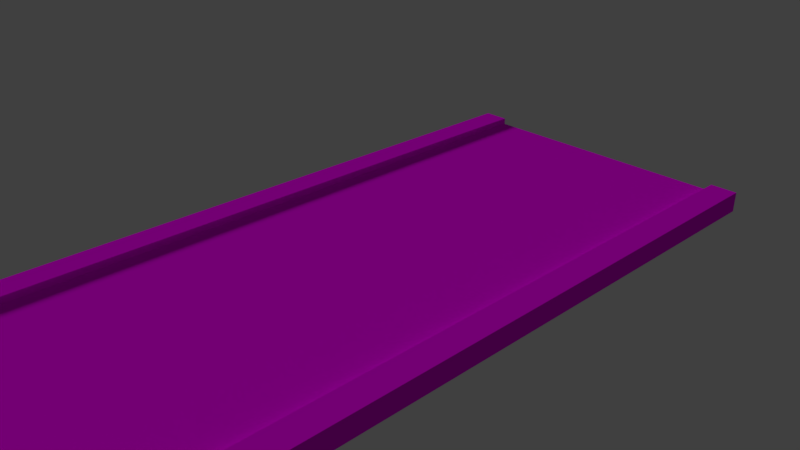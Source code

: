 # Source: asphalt.blend  (saved by Blender 2.79.0; exported with 4.5.12 LTS)
import bpy
from mathutils import Matrix  # noqa: F401  (used for matrix-valued properties, if any)

bpy.ops.wm.read_factory_settings(use_empty=True)
scene = bpy.context.scene
scene.name = 'Scene'

# ---- collections
col_collection_1 = bpy.data.collections.new('Collection 1'); scene.collection.children.link(col_collection_1)

# ---- images (referenced by path relative to the original .blend; pixels are not part of the script)
import os
ASSET_DIR = os.environ.get("B2B_ASSET_DIR", "")  # directory of the original .blend (textures are referenced by path, not embedded)
HERE = os.path.dirname(os.path.abspath(__file__))  # packed textures are extracted next to this script under _unpacked/

def load_image(name, relpath, width, height, colorspace="sRGB"):
    """Load a texture the original file referenced (path relative to the .blend, or extracted next to this script)."""
    p = next((c for c in (os.path.join(HERE, relpath), os.path.join(ASSET_DIR, relpath)) if relpath and os.path.exists(c)), "")
    if p:
        img = bpy.data.images.load(p, check_existing=True)
        img.name = name
    else:  # same state as the original file: an image datablock whose file is absent (Cycles renders it pink)
        img = bpy.data.images.new(name, width, height)
        img.source = "FILE"
        img.filepath = "//" + (relpath or name)
    img.colorspace_settings.name = colorspace
    return img
img_texturescom_asphalt4_2x2_1k_normal_tif = load_image('TexturesCom_Asphalt4_2x2_1K_normal.tif', 'TexturesCom_Asphalt4_2x2_1K_normal.tif', 1024, 1024, 'sRGB')
img_texturescom_asphalt4_2x2_1k_albedo_tif = load_image('TexturesCom_Asphalt4_2x2_1K_albedo.tif', 'TexturesCom_Asphalt4_2x2_1K_albedo.tif', 1024, 1024, 'sRGB')
img_texturescom_pavement_slateblack_1k_normal_tif = load_image('TexturesCom_Pavement_SlateBlack_1K_normal.tif', 'TexturesCom_Pavement_SlateBlack_1K_normal.tif', 1024, 1024, 'sRGB')
img_texturescom_pavement_slateblack_1k_albedo_tif = load_image('TexturesCom_Pavement_SlateBlack_1K_albedo.tif', 'TexturesCom_Pavement_SlateBlack_1K_albedo.tif', 1024, 1024, 'sRGB')

# ---- materials (node trees are filled in below, after node groups)
mat_asphalt = bpy.data.materials.new('Asphalt')
mat_asphalt.alpha_threshold = 0.0
mat_asphalt.roughness = 0.5
mat_asphalt.line_color = (0.0, 0.0, 0.0, 1.0)
mat_pavement = bpy.data.materials.new('Pavement')
mat_pavement.alpha_threshold = 0.0
mat_pavement.roughness = 0.5
mat_pavement.line_color = (0.0, 0.0, 0.0, 1.0)

# ---- material node trees
mat_asphalt.use_nodes = True; mat_asphalt.node_tree.nodes.clear()
_N = mat_asphalt.node_tree.nodes; _L = mat_asphalt.node_tree.links
n0 = _N.new('ShaderNodeNormalMap'); n0.name = 'Normal Map'; n0.location = (107, 105)
n1 = _N.new('ShaderNodeTexImage'); n1.name = 'Image Texture'; n1.location = (-112, 164)
n1.width = 140
n1.image = img_texturescom_asphalt4_2x2_1k_normal_tif
n2 = _N.new('ShaderNodeTexImage'); n2.name = 'Image Texture.001'; n2.location = (-109, 470)
n2.width = 140
n2.image = img_texturescom_asphalt4_2x2_1k_albedo_tif
n3 = _N.new('ShaderNodeOutputMaterial'); n3.name = 'Material Output'; n3.location = (344, 175)
n4 = _N.new('ShaderNodeBsdfDiffuse'); n4.name = 'Diffuse BSDF'; n4.location = (99, 458)
n5 = _N.new('ShaderNodeDisplacement'); n5.name = 'Displacement'; n5.location = (0, 0)
n5.inputs[1].default_value = 0.0
n5.inputs[2].default_value = 0.1
_L.new(n1.outputs[0], n0.inputs[1])
_L.new(n2.outputs[0], n4.inputs[0])
_L.new(n4.outputs[0], n3.inputs[0])
_L.new(n0.outputs[0], n5.inputs[0])
_L.new(n5.outputs[0], n3.inputs[2])
n3.is_active_output = True
mat_pavement.use_nodes = True; mat_pavement.node_tree.nodes.clear()
_N = mat_pavement.node_tree.nodes; _L = mat_pavement.node_tree.links
n0 = _N.new('ShaderNodeNormalMap'); n0.name = 'Normal Map'; n0.location = (107, 105)
n1 = _N.new('ShaderNodeTexImage'); n1.name = 'Image Texture'; n1.location = (-112, 164)
n1.width = 140
n1.image = img_texturescom_pavement_slateblack_1k_normal_tif
n2 = _N.new('ShaderNodeTexImage'); n2.name = 'Image Texture.001'; n2.location = (-109, 470)
n2.width = 140
n2.image = img_texturescom_pavement_slateblack_1k_albedo_tif
n3 = _N.new('ShaderNodeOutputMaterial'); n3.name = 'Material Output'; n3.location = (589, 175)
n4 = _N.new('ShaderNodeBsdfDiffuse'); n4.name = 'Diffuse BSDF'; n4.location = (331, 442)
n5 = _N.new('ShaderNodeGamma'); n5.name = 'Gamma'; n5.location = (111, 460)
n5.inputs[1].default_value = 0.6
n6 = _N.new('ShaderNodeDisplacement'); n6.name = 'Displacement'; n6.location = (0, 0)
n6.inputs[1].default_value = 0.0
n6.inputs[2].default_value = 0.1
_L.new(n1.outputs[0], n0.inputs[1])
_L.new(n2.outputs[0], n5.inputs[0])
_L.new(n4.outputs[0], n3.inputs[0])
_L.new(n5.outputs[0], n4.inputs[0])
_L.new(n0.outputs[0], n6.inputs[0])
_L.new(n6.outputs[0], n3.inputs[2])
n3.is_active_output = True

# ---- world
world_world = bpy.data.worlds.new('World'); scene.world = world_world
world_world.color = (0.05088, 0.05088, 0.05088)
world_world.use_sun_shadow = False
world_world.sun_shadow_jitter_overblur = 0.0
world_world.cycles.sampling_method = 'MANUAL'

# ---- cameras
cam_camera = bpy.data.cameras.new('Camera')
cam_camera.clip_end = 100.0
cam_camera.lens = 35.0
cam_camera.sensor_width = 32.0
cam_camera.sensor_height = 18.0
cam_camera.ortho_scale = 7.314
cam_camera.dof.focus_distance = 0.0

# ---- lights
light_lamp = bpy.data.lights.new('Lamp', 'SUN')
light_lamp.transmission_factor = 0.0
light_lamp.cutoff_distance = 30.0
light_lamp.angle = 0.1993
light_lamp.energy = 1.0
light_lamp.shadow_buffer_clip_start = 1.001
light_lamp.shadow_soft_size = 0.1
light_lamp.shadow_cascade_max_distance = 1000.0

# ---- meshes
me_cube_001 = bpy.data.meshes.new('Cube.001')
me_cube_001.from_pydata([(-2.0, -5.0, 2.235e-08), (-2.0, -5.0, -0.2), (-2.0, 5.0, 2.235e-08), (-2.0, 5.0, -0.2), (2.0, -5.0, 2.235e-08), (2.0, -5.0, -0.2), (2.0, 5.0, 2.235e-08), (2.0, 5.0, -0.2), (-2.4, 5.0, 2.235e-08), (-2.4, -5.0, 2.235e-08), (-2.4, -5.0, -0.2), (-2.4, 5.0, -0.2), (2.4, 5.0, -0.2), (2.4, 5.0, 2.235e-08), (2.4, -5.0, 2.235e-08), (2.4, -5.0, -0.2), (-2.0, -5.0, 0.1), (-2.0, 5.0, 0.1), (2.0, -5.0, 0.1), (2.0, 5.0, 0.1), (-2.4, 5.0, 0.1), (-2.4, -5.0, 0.1), (2.4, 5.0, 0.1), (2.4, -5.0, 0.1), (-2.0, 3.75, 2.235e-08), (-2.0, 2.5, 2.235e-08), (-2.0, 1.25, 2.235e-08), (-2.0, 0.0, 2.235e-08), (-2.0, -1.25, 2.235e-08), (-2.0, -2.5, 2.235e-08), (-2.0, -3.75, 2.235e-08), (-2.0, -3.75, -0.2), (-2.0, -2.5, -0.2), (-2.0, -1.25, -0.2), (-2.0, 0.0, -0.2), (-2.0, 1.25, -0.2), (-2.0, 2.5, -0.2), (-2.0, 3.75, -0.2), (2.0, -3.75, 2.235e-08), (2.0, -2.5, 2.235e-08), (2.0, -1.25, 2.235e-08), (2.0, 0.0, 2.235e-08), (2.0, 1.25, 2.235e-08), (2.0, 2.5, 2.235e-08), (2.0, 3.75, 2.235e-08), (2.0, 3.75, -0.2), (2.0, 2.5, -0.2), (2.0, 1.25, -0.2), (2.0, 0.0, -0.2), (2.0, -1.25, -0.2), (2.0, -2.5, -0.2), (2.0, -3.75, -0.2), (-2.4, 3.75, 2.235e-08), (-2.4, 2.5, 2.235e-08), (-2.4, 1.25, 2.235e-08), (-2.4, 0.0, 2.235e-08), (-2.4, -1.25, 2.235e-08), (-2.4, -2.5, 2.235e-08), (-2.4, -3.75, 2.235e-08), (-2.4, -3.75, -0.2), (-2.4, -2.5, -0.2), (-2.4, -1.25, -0.2), (-2.4, 0.0, -0.2), (-2.4, 1.25, -0.2), (-2.4, 2.5, -0.2), (-2.4, 3.75, -0.2), (2.4, -3.75, 2.235e-08), (2.4, -2.5, 2.235e-08), (2.4, -1.25, 2.235e-08), (2.4, 0.0, 2.235e-08), (2.4, 1.25, 2.235e-08), (2.4, 2.5, 2.235e-08), (2.4, 3.75, 2.235e-08), (2.4, 3.75, -0.2), (2.4, 2.5, -0.2), (2.4, 1.25, -0.2), (2.4, 0.0, -0.2), (2.4, -1.25, -0.2), (2.4, -2.5, -0.2), (2.4, -3.75, -0.2), (-2.0, 3.75, 0.1), (-2.0, 2.5, 0.1), (-2.0, 1.25, 0.1), (-2.0, 0.0, 0.1), (-2.0, -1.25, 0.1), (-2.0, -2.5, 0.1), (-2.0, -3.75, 0.1), (2.0, -3.75, 0.1), (2.0, -2.5, 0.1), (2.0, -1.25, 0.1), (2.0, 0.0, 0.1), (2.0, 1.25, 0.1), (2.0, 2.5, 0.1), (2.0, 3.75, 0.1), (-2.4, 3.75, 0.1), (-2.4, 2.5, 0.1), (-2.4, 1.25, 0.1), (-2.4, 0.0, 0.1), (-2.4, -1.25, 0.1), (-2.4, -2.5, 0.1), (-2.4, -3.75, 0.1), (2.4, -3.75, 0.1), (2.4, -2.5, 0.1), (2.4, -1.25, 0.1), (2.4, 0.0, 0.1), (2.4, 1.25, 0.1), (2.4, 2.5, 0.1), (2.4, 3.75, 0.1)], [], [(0, 9, 10, 1), (2, 6, 7, 3), (51, 79, 15, 5), (4, 0, 1, 5), (30, 0, 4, 38), (51, 5, 1, 31), (52, 8, 11, 65), (37, 65, 11, 3), (3, 11, 8, 2), (66, 14, 15, 79), (6, 13, 12, 7), (5, 15, 14, 4), (38, 4, 18, 87), (86, 100, 21, 16), (93, 107, 22, 19), (24, 2, 17, 80), (66, 101, 23, 14), (52, 94, 20, 8), (2, 8, 20, 17), (6, 19, 22, 13), (14, 23, 18, 4), (0, 16, 21, 9), (9, 21, 100, 58), (58, 100, 99, 57), (57, 99, 98, 56), (56, 98, 97, 55), (55, 97, 96, 54), (54, 96, 95, 53), (53, 95, 94, 52), (13, 22, 107, 72), (72, 107, 106, 71), (71, 106, 105, 70), (70, 105, 104, 69), (69, 104, 103, 68), (68, 103, 102, 67), (67, 102, 101, 66), (0, 30, 86, 16), (30, 29, 85, 86), (29, 28, 84, 85), (28, 27, 83, 84), (27, 26, 82, 83), (26, 25, 81, 82), (25, 24, 80, 81), (18, 23, 101, 87), (87, 101, 102, 88), (88, 102, 103, 89), (89, 103, 104, 90), (90, 104, 105, 91), (91, 105, 106, 92), (92, 106, 107, 93), (17, 20, 94, 80), (80, 94, 95, 81), (81, 95, 96, 82), (82, 96, 97, 83), (83, 97, 98, 84), (84, 98, 99, 85), (85, 99, 100, 86), (6, 44, 93, 19), (44, 43, 92, 93), (43, 42, 91, 92), (42, 41, 90, 91), (41, 40, 89, 90), (40, 39, 88, 89), (39, 38, 87, 88), (13, 72, 73, 12), (72, 71, 74, 73), (71, 70, 75, 74), (70, 69, 76, 75), (69, 68, 77, 76), (68, 67, 78, 77), (67, 66, 79, 78), (1, 10, 59, 31), (31, 59, 60, 32), (32, 60, 61, 33), (33, 61, 62, 34), (34, 62, 63, 35), (35, 63, 64, 36), (36, 64, 65, 37), (9, 58, 59, 10), (58, 57, 60, 59), (57, 56, 61, 60), (56, 55, 62, 61), (55, 54, 63, 62), (54, 53, 64, 63), (53, 52, 65, 64), (7, 45, 37, 3), (45, 46, 36, 37), (46, 47, 35, 36), (47, 48, 34, 35), (48, 49, 33, 34), (49, 50, 32, 33), (50, 51, 31, 32), (2, 24, 44, 6), (24, 25, 43, 44), (25, 26, 42, 43), (26, 27, 41, 42), (27, 28, 40, 41), (28, 29, 39, 40), (29, 30, 38, 39), (7, 12, 73, 45), (45, 73, 74, 46), (46, 74, 75, 47), (47, 75, 76, 48), (48, 76, 77, 49), (49, 77, 78, 50), (50, 78, 79, 51)])
me_cube_001.polygons.foreach_set('material_index', [1, 0, 1, 0, 0, 0, 1, 1, 1, 1, 1, 1, 1, 1, 1, 1, 1, 1, 1, 1, 1, 1, 1, 1, 1, 1, 1, 1, 1, 1, 1, 1, 1, 1, 1, 1, 1, 1, 1, 1, 1, 1, 1, 1, 1, 1, 1, 1, 1, 1, 1, 1, 1, 1, 1, 1, 1, 1, 1, 1, 1, 1, 1, 1, 1, 1, 1, 1, 1, 1, 1, 1, 1, 1, 1, 1, 1, 1, 1, 1, 1, 1, 1, 1, 1, 0, 0, 0, 0, 0, 0, 0, 0, 0, 0, 0, 0, 0, 0, 1, 1, 1, 1, 1, 1, 1])
_uv = me_cube_001.uv_layers.new(name='UVMap')
_uv.uv.foreach_set('vector', [1.5, -0.3486, 1.5, -0.2819, 1.615, -0.2819, 1.615, -0.3486, -0.3749, 0.5006, 0.625, 0.5006, 0.625, 0.4217, -0.3749, 0.4217, -0.2498, 0.9034, -0.2498, 0.8367, -0.4997, 0.8367, -0.4997, 0.9034, 0.625, 2.5, -0.3749, 2.5, -0.3749, 2.578, 0.625, 2.578, -0.3749, 2.25, -0.3749, 2.5, 0.625, 2.5, 0.625, 2.25, 0.625, -1.328, 0.625, -1.578, -0.3749, -1.578, -0.3749, -1.328, -0.2498, -0.2819, -0.4997, -0.2819, -0.4997, -0.1642, -0.2498, -0.1642, -0.2498, -0.09754, -0.2498, -0.1642, -0.4997, -0.1642, -0.4997, -0.09754, -0.6148, -0.3486, -0.6148, -0.2819, -0.4997, -0.2819, -0.4997, -0.3486, -0.2498, 0.719, -0.4997, 0.719, -0.4997, 0.8367, -0.2498, 0.8367, 1.5, 0.6523, 1.5, 0.719, 1.615, 0.719, 1.615, 0.6523, -0.6148, 0.6523, -0.6148, 0.719, -0.4997, 0.719, -0.4997, 0.6523, -0.2478, 0.6056, -0.4974, 0.6052, -0.4997, 0.625, -0.2498, 0.625, 1.25, -0.3759, 1.25, -0.3093, 1.5, -0.3093, 1.5, -0.3759, 1.25, 0.625, 1.25, 0.6916, 1.5, 0.6916, 1.5, 0.625, -0.2491, -0.3909, -0.4989, -0.391, -0.4997, -0.3759, -0.2498, -0.3759, -0.2498, 0.719, -0.2498, 0.6916, -0.4997, 0.6916, -0.4997, 0.719, -0.2498, -0.2819, -0.2498, -0.3093, -0.4997, -0.3093, -0.4997, -0.2819, -0.5193, -0.3759, -0.5193, -0.3094, -0.4997, -0.3093, -0.4997, -0.3759, 1.52, 0.6247, 1.5, 0.625, 1.5, 0.6916, 1.52, 0.6921, -0.5197, 0.6916, -0.4997, 0.6916, -0.4997, 0.625, -0.5197, 0.6249, 1.52, -0.3759, 1.5, -0.3759, 1.5, -0.3093, 1.52, -0.3087, 1.5, -0.2819, 1.5, -0.3093, 1.25, -0.3093, 1.25, -0.2819, 1.25, -0.2819, 1.25, -0.3093, 0.9999, -0.3093, 0.9999, -0.2819, 0.9999, -0.2819, 0.9999, -0.3093, 0.7499, -0.3093, 0.7499, -0.2819, 0.7499, -0.2819, 0.7499, -0.3093, 0.5, -0.3093, 0.5, -0.2819, 0.5, -0.2819, 0.5, -0.3093, 0.2501, -0.3093, 0.2501, -0.2819, 0.2501, -0.2819, 0.2501, -0.3093, 0.0001355, -0.3093, 0.0001355, -0.2819, 0.0001355, -0.2819, 0.0001355, -0.3093, -0.2498, -0.3093, -0.2498, -0.2819, 1.5, 0.719, 1.5, 0.6916, 1.25, 0.6916, 1.25, 0.719, 1.25, 0.719, 1.25, 0.6916, 0.9999, 0.6916, 0.9999, 0.719, 0.9999, 0.719, 0.9999, 0.6916, 0.7499, 0.6916, 0.7499, 0.719, 0.7499, 0.719, 0.7499, 0.6916, 0.5, 0.6916, 0.5, 0.719, 0.5, 0.719, 0.5, 0.6916, 0.2501, 0.6916, 0.2501, 0.719, 0.2501, 0.719, 0.2501, 0.6916, 0.0001352, 0.6916, 0.0001352, 0.719, 0.0001352, 0.719, 0.0001352, 0.6916, -0.2498, 0.6916, -0.2498, 0.719, 1.5, -0.3902, 1.25, -0.3903, 1.25, -0.3759, 1.5, -0.3759, 1.25, -0.3903, 1.0, -0.3904, 0.9999, -0.3759, 1.25, -0.3759, 1.0, -0.3904, 0.7502, -0.3905, 0.7499, -0.3759, 0.9999, -0.3759, 0.7502, -0.3905, 0.5004, -0.3906, 0.5, -0.3759, 0.7499, -0.3759, 0.5004, -0.3906, 0.2505, -0.3907, 0.2501, -0.3759, 0.5, -0.3759, 0.2505, -0.3907, 0.0007232, -0.3908, 0.0001352, -0.3759, 0.2501, -0.3759, 0.0007232, -0.3908, -0.2491, -0.3909, -0.2498, -0.3759, 0.0001352, -0.3759, -0.4997, 0.625, -0.4997, 0.6916, -0.2498, 0.6916, -0.2498, 0.625, -0.2498, 0.625, -0.2498, 0.6916, 0.0001352, 0.6916, 0.0001352, 0.625, 0.0001352, 0.625, 0.0001352, 0.6916, 0.2501, 0.6916, 0.2501, 0.625, 0.2501, 0.625, 0.2501, 0.6916, 0.5, 0.6916, 0.5, 0.625, 0.5, 0.625, 0.5, 0.6916, 0.7499, 0.6916, 0.7499, 0.625, 0.7499, 0.625, 0.7499, 0.6916, 0.9999, 0.6916, 0.9999, 0.625, 0.9999, 0.625, 0.9999, 0.6916, 1.25, 0.6916, 1.25, 0.625, -0.4997, -0.3759, -0.4997, -0.3093, -0.2498, -0.3093, -0.2498, -0.3759, -0.2498, -0.3759, -0.2498, -0.3093, 0.0001355, -0.3093, 0.0001352, -0.3759, 0.0001352, -0.3759, 0.0001355, -0.3093, 0.2501, -0.3093, 0.2501, -0.3759, 0.2501, -0.3759, 0.2501, -0.3093, 0.5, -0.3093, 0.5, -0.3759, 0.5, -0.3759, 0.5, -0.3093, 0.7499, -0.3093, 0.7499, -0.3759, 0.7499, -0.3759, 0.7499, -0.3093, 0.9999, -0.3093, 0.9999, -0.3759, 0.9999, -0.3759, 0.9999, -0.3093, 1.25, -0.3093, 1.25, -0.3759, 1.499, 0.6083, 1.25, 0.6079, 1.25, 0.625, 1.5, 0.625, 1.25, 0.6079, 1.0, 0.6075, 0.9999, 0.625, 1.25, 0.625, 1.0, 0.6075, 0.7506, 0.6071, 0.7499, 0.625, 0.9999, 0.625, 0.7506, 0.6071, 0.501, 0.6067, 0.5, 0.625, 0.7499, 0.625, 0.501, 0.6067, 0.2514, 0.6064, 0.2501, 0.625, 0.5, 0.625, 0.2514, 0.6064, 0.001809, 0.606, 0.0001352, 0.625, 0.2501, 0.625, 0.001809, 0.606, -0.2478, 0.6056, -0.2498, 0.625, 0.0001352, 0.625, 1.5, 0.719, 1.25, 0.719, 1.25, 0.8367, 1.5, 0.8367, 1.25, 0.719, 0.9999, 0.719, 0.9999, 0.8367, 1.25, 0.8367, 0.9999, 0.719, 0.7499, 0.719, 0.7499, 0.8367, 0.9999, 0.8367, 0.7499, 0.719, 0.5, 0.719, 0.5, 0.8367, 0.7499, 0.8367, 0.5, 0.719, 0.2501, 0.719, 0.2501, 0.8367, 0.5, 0.8367, 0.2501, 0.719, 0.0001352, 0.719, 0.000136, 0.8367, 0.2501, 0.8367, 0.0001352, 0.719, -0.2498, 0.719, -0.2498, 0.8367, 0.000136, 0.8367, 1.5, -0.09754, 1.5, -0.1642, 1.25, -0.1642, 1.25, -0.09754, 1.25, -0.09754, 1.25, -0.1642, 0.9999, -0.1642, 0.9999, -0.09754, 0.9999, -0.09754, 0.9999, -0.1642, 0.7499, -0.1642, 0.7499, -0.09754, 0.7499, -0.09754, 0.7499, -0.1642, 0.5, -0.1642, 0.5, -0.09754, 0.5, -0.09754, 0.5, -0.1642, 0.2501, -0.1642, 0.2501, -0.09754, 0.2501, -0.09754, 0.2501, -0.1642, 0.0001356, -0.1642, 0.0001356, -0.09754, 0.0001356, -0.09754, 0.0001356, -0.1642, -0.2498, -0.1642, -0.2498, -0.09754, 1.5, -0.2819, 1.25, -0.2819, 1.25, -0.1642, 1.5, -0.1642, 1.25, -0.2819, 0.9999, -0.2819, 0.9999, -0.1642, 1.25, -0.1642, 0.9999, -0.2819, 0.7499, -0.2819, 0.7499, -0.1642, 0.9999, -0.1642, 0.7499, -0.2819, 0.5, -0.2819, 0.5, -0.1642, 0.7499, -0.1642, 0.5, -0.2819, 0.2501, -0.2819, 0.2501, -0.1642, 0.5, -0.1642, 0.2501, -0.2819, 0.0001355, -0.2819, 0.0001356, -0.1642, 0.2501, -0.1642, 0.0001355, -0.2819, -0.2498, -0.2819, -0.2498, -0.1642, 0.0001356, -0.1642, 0.625, 0.4217, 0.625, 0.1717, -0.3749, 0.1717, -0.3749, 0.4217, 0.625, 0.1717, 0.625, -0.07827, -0.3749, -0.07827, -0.3749, 0.1717, 0.625, -0.07827, 0.625, -0.3282, -0.3749, -0.3282, -0.3749, -0.07827, 0.625, -0.3282, 0.625, -0.5782, -0.3749, -0.5782, -0.3749, -0.3282, 0.625, -0.5782, 0.625, -0.8282, -0.3749, -0.8282, -0.3749, -0.5782, 0.625, -0.8282, 0.625, -1.078, -0.3749, -1.078, -0.3749, -0.8282, 0.625, -1.078, 0.625, -1.328, -0.3749, -1.328, -0.3749, -1.078, -0.3749, 0.5006, -0.3749, 0.7506, 0.625, 0.7506, 0.625, 0.5006, -0.3749, 0.7506, -0.3749, 1.001, 0.625, 1.001, 0.625, 0.7506, -0.3749, 1.001, -0.3749, 1.251, 0.625, 1.251, 0.625, 1.001, -0.3749, 1.251, -0.3749, 1.5, 0.625, 1.5, 0.625, 1.251, -0.3749, 1.5, -0.3749, 1.75, 0.625, 1.75, 0.625, 1.5, -0.3749, 1.75, -0.3749, 2.0, 0.625, 2.0, 0.625, 1.75, -0.3749, 2.0, -0.3749, 2.25, 0.625, 2.25, 0.625, 2.0, 1.5, 0.9034, 1.5, 0.8367, 1.25, 0.8367, 1.25, 0.9034, 1.25, 0.9034, 1.25, 0.8367, 0.9999, 0.8367, 0.9999, 0.9034, 0.9999, 0.9034, 0.9999, 0.8367, 0.7499, 0.8367, 0.7499, 0.9034, 0.7499, 0.9034, 0.7499, 0.8367, 0.5, 0.8367, 0.5, 0.9034, 0.5, 0.9034, 0.5, 0.8367, 0.2501, 0.8367, 0.2501, 0.9034, 0.2501, 0.9034, 0.2501, 0.8367, 0.000136, 0.8367, 0.0001361, 0.9034, 0.0001361, 0.9034, 0.000136, 0.8367, -0.2498, 0.8367, -0.2498, 0.9034])
me_cube_001.materials.append(mat_asphalt)
me_cube_001.materials.append(mat_pavement)
me_cube_001.use_remesh_preserve_volume = False
me_cube_001.use_remesh_preserve_attributes = False
me_cube_001.use_mirror_vertex_groups = False
me_cube_001.update()

# ---- objects
ob_cube_001 = bpy.data.objects.new('Cube.001', me_cube_001)
ob_lamp = bpy.data.objects.new('Lamp', light_lamp)
ob_camera = bpy.data.objects.new('Camera', cam_camera)

# ---- transforms, parenting, visibility, modifiers, constraints
ob_cube_001.location = (0.0, 0.0, 0.0)
ob_cube_001.lineart.crease_threshold = 0.0
ob_lamp.location = (4.076, 1.005, 5.904)
ob_lamp.rotation_euler = (0.9748, 0.8334, 4.347)
ob_lamp.lock_rotations_4d = False
ob_lamp.empty_display_type = 'ARROWS'
ob_lamp.color = (0.0, 0.0, 0.0, 0.0)
ob_lamp.lineart.crease_threshold = 0.0
ob_camera.location = (7.481, -6.508, 5.344)
ob_camera.rotation_euler = (1.109, 0.0, 0.8149)
ob_camera.lock_rotations_4d = False
ob_camera.empty_display_type = 'ARROWS'
ob_camera.color = (0.0, 0.0, 0.0, 0.0)
ob_camera.display_type = 'WIRE'
ob_camera.lineart.crease_threshold = 0.0

# ---- collection membership
col_collection_1.objects.link(ob_cube_001)
col_collection_1.objects.link(ob_lamp)
col_collection_1.objects.link(ob_camera)

# ---- scene / render settings (as saved in the file)
scene.camera = ob_camera
scene.frame_start = 1; scene.frame_end = 250; scene.frame_set(1)
scene.render.engine = 'CYCLES'
scene.render.resolution_percentage = 50
scene.render.dither_intensity = 0.0
scene.cycles.use_denoising = False
scene.cycles.samples = 128
scene.cycles.sampling_pattern = 'TABULATED_SOBOL'
scene.cycles.use_adaptive_sampling = False
scene.cycles.use_light_tree = False
scene.cycles.blur_glossy = 0.0
scene.cycles.sample_clamp_indirect = 0.0
scene.view_settings.view_transform = 'Standard'
bpy.context.view_layer.update()
